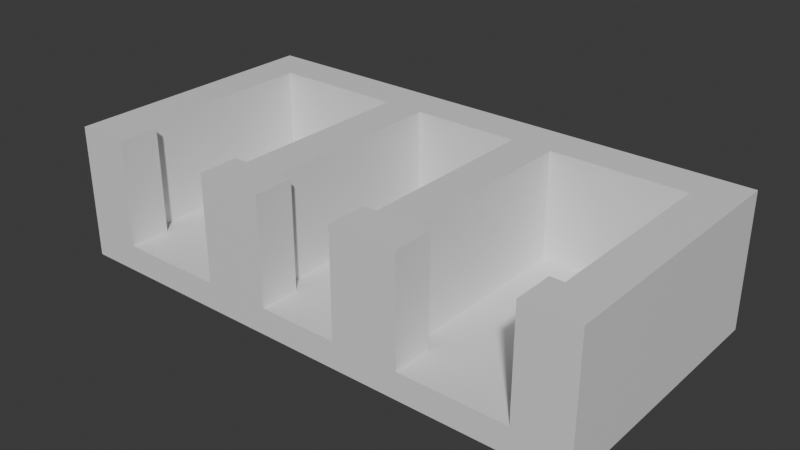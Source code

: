 # Source: Stage_Building_Rowhouse_GroundLower_01.blend  (saved by Blender 5.2.45; exported with 4.5.12 LTS)
import bpy
from mathutils import Matrix  # noqa: F401  (used for matrix-valued properties, if any)

bpy.ops.wm.read_factory_settings(use_empty=True)
scene = bpy.context.scene
scene.name = 'Scene'

# ---- collections
col_collection = bpy.data.collections.new('Collection'); scene.collection.children.link(col_collection)

# ---- materials (node trees are filled in below, after node groups)
mat_concrete = bpy.data.materials.new('Concrete')
mat_concrete.diffuse_color = (0.6, 0.6, 0.6, 1.0)
mat_rebar = bpy.data.materials.new('Rebar')
mat_rebar.diffuse_color = (0.15, 0.25, 0.6, 1.0)

# ---- material node trees
mat_concrete.use_nodes = True; mat_concrete.node_tree.nodes.clear()
_N = mat_concrete.node_tree.nodes; _L = mat_concrete.node_tree.links
n0 = _N.new('ShaderNodeBsdfPrincipled'); n0.name = 'Principled BSDF'; n0.location = (-200, 100)
n0.inputs[10].default_value = 0.005
n1 = _N.new('ShaderNodeOutputMaterial'); n1.name = 'Material Output'; n1.location = (200, 100)
_L.new(n0.outputs[0], n1.inputs[0])
n1.is_active_output = True
mat_rebar.use_nodes = True; mat_rebar.node_tree.nodes.clear()
_N = mat_rebar.node_tree.nodes; _L = mat_rebar.node_tree.links
n0 = _N.new('ShaderNodeBsdfPrincipled'); n0.name = 'Principled BSDF'; n0.location = (-200, 100)
n0.inputs[10].default_value = 0.005
n1 = _N.new('ShaderNodeOutputMaterial'); n1.name = 'Material Output'; n1.location = (200, 100)
_L.new(n0.outputs[0], n1.inputs[0])
n1.is_active_output = True

# ---- world
world_world = bpy.data.worlds.new('World'); scene.world = world_world
world_world.use_nodes = True; world_world.node_tree.nodes.clear()
_N = world_world.node_tree.nodes; _L = world_world.node_tree.links
n0 = _N.new('ShaderNodeOutputWorld'); n0.name = 'World Output'; n0.location = (200, 100)
n1 = _N.new('ShaderNodeBackground'); n1.name = 'Background'; n1.location = (-200, 100)
n1.inputs[0].default_value = (0.05088, 0.05088, 0.05088, 1.0)
_L.new(n1.outputs[0], n0.inputs[0])
n0.is_active_output = True
world_world.color = (0.05088, 0.05088, 0.05088)
world_world.sun_shadow_jitter_overblur = 0.0

# ---- meshes
me_stage_building_rowhouse_groundlower_01_concrete = bpy.data.meshes.new('Stage_Building_Rowhouse_GroundLower_01_Concrete')
me_stage_building_rowhouse_groundlower_01_concrete.from_pydata([(-8.0, -4.0, 0.0), (8.0, -4.0, 0.0), (-8.0, 4.0, 0.0), (8.0, 4.0, 0.0), (-8.0, -4.0, 0.8), (8.0, -4.0, 0.8), (-8.0, 4.0, 0.8), (8.0, 4.0, 0.8), (-8.0, -4.0, 0.8), (-6.4, -4.0, 0.8), (-8.0, -3.6, 0.8), (-6.4, -3.6, 0.8), (-8.0, -4.0, 4.0), (-6.4, -4.0, 4.0), (-8.0, -3.6, 4.0), (-6.4, -3.6, 4.0), (-8.0, -3.2, 0.8), (-6.4, -3.2, 0.8), (-8.0, -2.8, 0.8), (-6.4, -2.8, 0.8), (-8.0, -3.2, 4.0), (-6.4, -3.2, 4.0), (-8.0, -2.8, 4.0), (-6.4, -2.8, 4.0), (-8.0, -3.6, 0.8), (-7.6, -3.6, 0.8), (-8.0, -3.2, 0.8), (-7.6, -3.2, 0.8), (-8.0, -3.6, 4.0), (-7.6, -3.6, 4.0), (-8.0, -3.2, 4.0), (-7.6, -3.2, 4.0), (-6.8, -3.6, 0.8), (-6.4, -3.6, 0.8), (-6.8, -3.2, 0.8), (-6.4, -3.2, 0.8), (-6.8, -3.6, 4.0), (-6.4, -3.6, 4.0), (-6.8, -3.2, 4.0), (-6.4, -3.2, 4.0), (-3.2, -4.0, 0.8), (-1.2, -4.0, 0.8), (-3.2, -3.6, 0.8), (-1.2, -3.6, 0.8), (-3.2, -4.0, 4.0), (-1.2, -4.0, 4.0), (-3.2, -3.6, 4.0), (-1.2, -3.6, 4.0), (-3.2, -3.2, 0.8), (-1.2, -3.2, 0.8), (-3.2, -2.8, 0.8), (-1.2, -2.8, 0.8), (-3.2, -3.2, 4.0), (-1.2, -3.2, 4.0), (-3.2, -2.8, 4.0), (-1.2, -2.8, 4.0), (-3.2, -3.6, 0.8), (-2.8, -3.6, 0.8), (-3.2, -3.2, 0.8), (-2.8, -3.2, 0.8), (-3.2, -3.6, 4.0), (-2.8, -3.6, 4.0), (-3.2, -3.2, 4.0), (-2.8, -3.2, 4.0), (-1.6, -3.6, 0.8), (-1.2, -3.6, 0.8), (-1.6, -3.2, 0.8), (-1.2, -3.2, 0.8), (-1.6, -3.6, 4.0), (-1.2, -3.6, 4.0), (-1.6, -3.2, 4.0), (-1.2, -3.2, 4.0), (1.2, -4.0, 0.8), (3.2, -4.0, 0.8), (1.2, -3.6, 0.8), (3.2, -3.6, 0.8), (1.2, -4.0, 4.0), (3.2, -4.0, 4.0), (1.2, -3.6, 4.0), (3.2, -3.6, 4.0), (1.2, -3.2, 0.8), (3.2, -3.2, 0.8), (1.2, -2.8, 0.8), (3.2, -2.8, 0.8), (1.2, -3.2, 4.0), (3.2, -3.2, 4.0), (1.2, -2.8, 4.0), (3.2, -2.8, 4.0), (1.2, -3.6, 0.8), (1.6, -3.6, 0.8), (1.2, -3.2, 0.8), (1.6, -3.2, 0.8), (1.2, -3.6, 4.0), (1.6, -3.6, 4.0), (1.2, -3.2, 4.0), (1.6, -3.2, 4.0), (2.8, -3.6, 0.8), (3.2, -3.6, 0.8), (2.8, -3.2, 0.8), (3.2, -3.2, 0.8), (2.8, -3.6, 4.0), (3.2, -3.6, 4.0), (2.8, -3.2, 4.0), (3.2, -3.2, 4.0), (6.4, -4.0, 0.8), (8.0, -4.0, 0.8), (6.4, -3.6, 0.8), (8.0, -3.6, 0.8), (6.4, -4.0, 4.0), (8.0, -4.0, 4.0), (6.4, -3.6, 4.0), (8.0, -3.6, 4.0), (6.4, -3.2, 0.8), (8.0, -3.2, 0.8), (6.4, -2.8, 0.8), (8.0, -2.8, 0.8), (6.4, -3.2, 4.0), (8.0, -3.2, 4.0), (6.4, -2.8, 4.0), (8.0, -2.8, 4.0), (6.4, -3.6, 0.8), (6.8, -3.6, 0.8), (6.4, -3.2, 0.8), (6.8, -3.2, 0.8), (6.4, -3.6, 4.0), (6.8, -3.6, 4.0), (6.4, -3.2, 4.0), (6.8, -3.2, 4.0), (7.6, -3.6, 0.8), (8.0, -3.6, 0.8), (7.6, -3.2, 0.8), (8.0, -3.2, 0.8), (7.6, -3.6, 4.0), (8.0, -3.6, 4.0), (7.6, -3.2, 4.0), (8.0, -3.2, 4.0), (-8.0, 2.8, 0.8), (8.0, 2.8, 0.8), (-8.0, 3.2, 0.8), (8.0, 3.2, 0.8), (-8.0, 2.8, 4.0), (8.0, 2.8, 4.0), (-8.0, 3.2, 4.0), (8.0, 3.2, 4.0), (-8.0, 3.6, 0.8), (8.0, 3.6, 0.8), (-8.0, 4.0, 0.8), (8.0, 4.0, 0.8), (-8.0, 3.6, 4.0), (8.0, 3.6, 4.0), (-8.0, 4.0, 4.0), (8.0, 4.0, 4.0), (-8.0, 3.2, 0.8), (-7.6, 3.2, 0.8), (-8.0, 3.6, 0.8), (-7.6, 3.6, 0.8), (-8.0, 3.2, 4.0), (-7.6, 3.2, 4.0), (-8.0, 3.6, 4.0), (-7.6, 3.6, 4.0), (7.6, 3.2, 0.8), (8.0, 3.2, 0.8), (7.6, 3.6, 0.8), (8.0, 3.6, 0.8), (7.6, 3.2, 4.0), (8.0, 3.2, 4.0), (7.6, 3.6, 4.0), (8.0, 3.6, 4.0), (-8.0, -2.8, 0.8), (-7.6, -2.8, 0.8), (-8.0, 2.8, 0.8), (-7.6, 2.8, 0.8), (-8.0, -2.8, 4.0), (-7.6, -2.8, 4.0), (-8.0, 2.8, 4.0), (-7.6, 2.8, 4.0), (-7.2, -2.8, 0.8), (-6.8, -2.8, 0.8), (-7.2, 2.8, 0.8), (-6.8, 2.8, 0.8), (-7.2, -2.8, 4.0), (-6.8, -2.8, 4.0), (-7.2, 2.8, 4.0), (-6.8, 2.8, 4.0), (-7.6, -2.8, 0.8), (-7.2, -2.8, 0.8), (-7.6, -2.4, 0.8), (-7.2, -2.4, 0.8), (-7.6, -2.8, 4.0), (-7.2, -2.8, 4.0), (-7.6, -2.4, 4.0), (-7.2, -2.4, 4.0), (-7.6, 2.4, 0.8), (-7.2, 2.4, 0.8), (-7.6, 2.8, 0.8), (-7.2, 2.8, 0.8), (-7.6, 2.4, 4.0), (-7.2, 2.4, 4.0), (-7.6, 2.8, 4.0), (-7.2, 2.8, 4.0), (6.8, -2.8, 0.8), (7.2, -2.8, 0.8), (6.8, 2.8, 0.8), (7.2, 2.8, 0.8), (6.8, -2.8, 4.0), (7.2, -2.8, 4.0), (6.8, 2.8, 4.0), (7.2, 2.8, 4.0), (7.6, -2.8, 0.8), (8.0, -2.8, 0.8), (7.6, 2.8, 0.8), (8.0, 2.8, 0.8), (7.6, -2.8, 4.0), (8.0, -2.8, 4.0), (7.6, 2.8, 4.0), (8.0, 2.8, 4.0), (7.2, -2.8, 0.8), (7.6, -2.8, 0.8), (7.2, -2.4, 0.8), (7.6, -2.4, 0.8), (7.2, -2.8, 4.0), (7.6, -2.8, 4.0), (7.2, -2.4, 4.0), (7.6, -2.4, 4.0), (7.2, 2.4, 0.8), (7.6, 2.4, 0.8), (7.2, 2.8, 0.8), (7.6, 2.8, 0.8), (7.2, 2.4, 4.0), (7.6, 2.4, 4.0), (7.2, 2.8, 4.0), (7.6, 2.8, 4.0), (-2.8, -2.8, 0.8), (-2.4, -2.8, 0.8), (-2.8, 2.8, 0.8), (-2.4, 2.8, 0.8), (-2.8, -2.8, 4.0), (-2.4, -2.8, 4.0), (-2.8, 2.8, 4.0), (-2.4, 2.8, 4.0), (-2.0, -2.8, 0.8), (-1.6, -2.8, 0.8), (-2.0, 2.8, 0.8), (-1.6, 2.8, 0.8), (-2.0, -2.8, 4.0), (-1.6, -2.8, 4.0), (-2.0, 2.8, 4.0), (-1.6, 2.8, 4.0), (-2.4, -2.8, 0.8), (-2.0, -2.8, 0.8), (-2.4, -2.4, 0.8), (-2.0, -2.4, 0.8), (-2.4, -2.8, 4.0), (-2.0, -2.8, 4.0), (-2.4, -2.4, 4.0), (-2.0, -2.4, 4.0), (-2.4, 2.4, 0.8), (-2.0, 2.4, 0.8), (-2.4, 2.8, 0.8), (-2.0, 2.8, 0.8), (-2.4, 2.4, 4.0), (-2.0, 2.4, 4.0), (-2.4, 2.8, 4.0), (-2.0, 2.8, 4.0), (1.6, -2.8, 0.8), (2.0, -2.8, 0.8), (1.6, 2.8, 0.8), (2.0, 2.8, 0.8), (1.6, -2.8, 4.0), (2.0, -2.8, 4.0), (1.6, 2.8, 4.0), (2.0, 2.8, 4.0), (2.4, -2.8, 0.8), (2.8, -2.8, 0.8), (2.4, 2.8, 0.8), (2.8, 2.8, 0.8), (2.4, -2.8, 4.0), (2.8, -2.8, 4.0), (2.4, 2.8, 4.0), (2.8, 2.8, 4.0), (2.0, -2.8, 0.8), (2.4, -2.8, 0.8), (2.0, -2.4, 0.8), (2.4, -2.4, 0.8), (2.0, -2.8, 4.0), (2.4, -2.8, 4.0), (2.0, -2.4, 4.0), (2.4, -2.4, 4.0), (2.0, 2.4, 0.8), (2.4, 2.4, 0.8), (2.0, 2.8, 0.8), (2.4, 2.8, 0.8), (2.0, 2.4, 4.0), (2.4, 2.4, 4.0), (2.0, 2.8, 4.0), (2.4, 2.8, 4.0)], [], [(0, 2, 3, 1), (4, 5, 7, 6), (0, 1, 5, 4), (2, 6, 7, 3), (0, 4, 6, 2), (1, 3, 7, 5), (8, 10, 11, 9), (12, 13, 15, 14), (8, 9, 13, 12), (10, 14, 15, 11), (8, 12, 14, 10), (9, 11, 15, 13), (16, 18, 19, 17), (20, 21, 23, 22), (16, 17, 21, 20), (18, 22, 23, 19), (16, 20, 22, 18), (17, 19, 23, 21), (24, 26, 27, 25), (28, 29, 31, 30), (24, 25, 29, 28), (26, 30, 31, 27), (24, 28, 30, 26), (25, 27, 31, 29), (32, 34, 35, 33), (36, 37, 39, 38), (32, 33, 37, 36), (34, 38, 39, 35), (32, 36, 38, 34), (33, 35, 39, 37), (40, 42, 43, 41), (44, 45, 47, 46), (40, 41, 45, 44), (42, 46, 47, 43), (40, 44, 46, 42), (41, 43, 47, 45), (48, 50, 51, 49), (52, 53, 55, 54), (48, 49, 53, 52), (50, 54, 55, 51), (48, 52, 54, 50), (49, 51, 55, 53), (56, 58, 59, 57), (60, 61, 63, 62), (56, 57, 61, 60), (58, 62, 63, 59), (56, 60, 62, 58), (57, 59, 63, 61), (64, 66, 67, 65), (68, 69, 71, 70), (64, 65, 69, 68), (66, 70, 71, 67), (64, 68, 70, 66), (65, 67, 71, 69), (72, 74, 75, 73), (76, 77, 79, 78), (72, 73, 77, 76), (74, 78, 79, 75), (72, 76, 78, 74), (73, 75, 79, 77), (80, 82, 83, 81), (84, 85, 87, 86), (80, 81, 85, 84), (82, 86, 87, 83), (80, 84, 86, 82), (81, 83, 87, 85), (88, 90, 91, 89), (92, 93, 95, 94), (88, 89, 93, 92), (90, 94, 95, 91), (88, 92, 94, 90), (89, 91, 95, 93), (96, 98, 99, 97), (100, 101, 103, 102), (96, 97, 101, 100), (98, 102, 103, 99), (96, 100, 102, 98), (97, 99, 103, 101), (104, 106, 107, 105), (108, 109, 111, 110), (104, 105, 109, 108), (106, 110, 111, 107), (104, 108, 110, 106), (105, 107, 111, 109), (112, 114, 115, 113), (116, 117, 119, 118), (112, 113, 117, 116), (114, 118, 119, 115), (112, 116, 118, 114), (113, 115, 119, 117), (120, 122, 123, 121), (124, 125, 127, 126), (120, 121, 125, 124), (122, 126, 127, 123), (120, 124, 126, 122), (121, 123, 127, 125), (128, 130, 131, 129), (132, 133, 135, 134), (128, 129, 133, 132), (130, 134, 135, 131), (128, 132, 134, 130), (129, 131, 135, 133), (136, 138, 139, 137), (140, 141, 143, 142), (136, 137, 141, 140), (138, 142, 143, 139), (136, 140, 142, 138), (137, 139, 143, 141), (144, 146, 147, 145), (148, 149, 151, 150), (144, 145, 149, 148), (146, 150, 151, 147), (144, 148, 150, 146), (145, 147, 151, 149), (152, 154, 155, 153), (156, 157, 159, 158), (152, 153, 157, 156), (154, 158, 159, 155), (152, 156, 158, 154), (153, 155, 159, 157), (160, 162, 163, 161), (164, 165, 167, 166), (160, 161, 165, 164), (162, 166, 167, 163), (160, 164, 166, 162), (161, 163, 167, 165), (168, 170, 171, 169), (172, 173, 175, 174), (168, 169, 173, 172), (170, 174, 175, 171), (168, 172, 174, 170), (169, 171, 175, 173), (176, 178, 179, 177), (180, 181, 183, 182), (176, 177, 181, 180), (178, 182, 183, 179), (176, 180, 182, 178), (177, 179, 183, 181), (184, 186, 187, 185), (188, 189, 191, 190), (184, 185, 189, 188), (186, 190, 191, 187), (184, 188, 190, 186), (185, 187, 191, 189), (192, 194, 195, 193), (196, 197, 199, 198), (192, 193, 197, 196), (194, 198, 199, 195), (192, 196, 198, 194), (193, 195, 199, 197), (200, 202, 203, 201), (204, 205, 207, 206), (200, 201, 205, 204), (202, 206, 207, 203), (200, 204, 206, 202), (201, 203, 207, 205), (208, 210, 211, 209), (212, 213, 215, 214), (208, 209, 213, 212), (210, 214, 215, 211), (208, 212, 214, 210), (209, 211, 215, 213), (216, 218, 219, 217), (220, 221, 223, 222), (216, 217, 221, 220), (218, 222, 223, 219), (216, 220, 222, 218), (217, 219, 223, 221), (224, 226, 227, 225), (228, 229, 231, 230), (224, 225, 229, 228), (226, 230, 231, 227), (224, 228, 230, 226), (225, 227, 231, 229), (232, 234, 235, 233), (236, 237, 239, 238), (232, 233, 237, 236), (234, 238, 239, 235), (232, 236, 238, 234), (233, 235, 239, 237), (240, 242, 243, 241), (244, 245, 247, 246), (240, 241, 245, 244), (242, 246, 247, 243), (240, 244, 246, 242), (241, 243, 247, 245), (248, 250, 251, 249), (252, 253, 255, 254), (248, 249, 253, 252), (250, 254, 255, 251), (248, 252, 254, 250), (249, 251, 255, 253), (256, 258, 259, 257), (260, 261, 263, 262), (256, 257, 261, 260), (258, 262, 263, 259), (256, 260, 262, 258), (257, 259, 263, 261), (264, 266, 267, 265), (268, 269, 271, 270), (264, 265, 269, 268), (266, 270, 271, 267), (264, 268, 270, 266), (265, 267, 271, 269), (272, 274, 275, 273), (276, 277, 279, 278), (272, 273, 277, 276), (274, 278, 279, 275), (272, 276, 278, 274), (273, 275, 279, 277), (280, 282, 283, 281), (284, 285, 287, 286), (280, 281, 285, 284), (282, 286, 287, 283), (280, 284, 286, 282), (281, 283, 287, 285), (288, 290, 291, 289), (292, 293, 295, 294), (288, 289, 293, 292), (290, 294, 295, 291), (288, 292, 294, 290), (289, 291, 295, 293)])
me_stage_building_rowhouse_groundlower_01_concrete.materials.append(mat_concrete)
me_stage_building_rowhouse_groundlower_01_concrete.update()
me_stage_building_rowhouse_groundlower_01_rebar = bpy.data.meshes.new('Stage_Building_Rowhouse_GroundLower_01_Rebar')
me_stage_building_rowhouse_groundlower_01_rebar.from_pydata([(-7.6, -3.6, 0.8), (-6.8, -3.6, 0.8), (-7.6, -3.2, 0.8), (-6.8, -3.2, 0.8), (-7.6, -3.6, 4.0), (-6.8, -3.6, 4.0), (-7.6, -3.2, 4.0), (-6.8, -3.2, 4.0), (-2.8, -3.6, 0.8), (-1.6, -3.6, 0.8), (-2.8, -3.2, 0.8), (-1.6, -3.2, 0.8), (-2.8, -3.6, 4.0), (-1.6, -3.6, 4.0), (-2.8, -3.2, 4.0), (-1.6, -3.2, 4.0), (1.6, -3.6, 0.8), (2.8, -3.6, 0.8), (1.6, -3.2, 0.8), (2.8, -3.2, 0.8), (1.6, -3.6, 4.0), (2.8, -3.6, 4.0), (1.6, -3.2, 4.0), (2.8, -3.2, 4.0), (6.8, -3.6, 0.8), (7.6, -3.6, 0.8), (6.8, -3.2, 0.8), (7.6, -3.2, 0.8), (6.8, -3.6, 4.0), (7.6, -3.6, 4.0), (6.8, -3.2, 4.0), (7.6, -3.2, 4.0), (-7.6, 3.2, 0.8), (7.6, 3.2, 0.8), (-7.6, 3.6, 0.8), (7.6, 3.6, 0.8), (-7.6, 3.2, 4.0), (7.6, 3.2, 4.0), (-7.6, 3.6, 4.0), (7.6, 3.6, 4.0), (-7.6, -2.4, 0.8), (-7.2, -2.4, 0.8), (-7.6, 2.4, 0.8), (-7.2, 2.4, 0.8), (-7.6, -2.4, 4.0), (-7.2, -2.4, 4.0), (-7.6, 2.4, 4.0), (-7.2, 2.4, 4.0), (7.2, -2.4, 0.8), (7.6, -2.4, 0.8), (7.2, 2.4, 0.8), (7.6, 2.4, 0.8), (7.2, -2.4, 4.0), (7.6, -2.4, 4.0), (7.2, 2.4, 4.0), (7.6, 2.4, 4.0), (-2.4, -2.4, 0.8), (-2.0, -2.4, 0.8), (-2.4, 2.4, 0.8), (-2.0, 2.4, 0.8), (-2.4, -2.4, 4.0), (-2.0, -2.4, 4.0), (-2.4, 2.4, 4.0), (-2.0, 2.4, 4.0), (2.0, -2.4, 0.8), (2.4, -2.4, 0.8), (2.0, 2.4, 0.8), (2.4, 2.4, 0.8), (2.0, -2.4, 4.0), (2.4, -2.4, 4.0), (2.0, 2.4, 4.0), (2.4, 2.4, 4.0)], [], [(0, 2, 3, 1), (4, 5, 7, 6), (0, 1, 5, 4), (2, 6, 7, 3), (0, 4, 6, 2), (1, 3, 7, 5), (8, 10, 11, 9), (12, 13, 15, 14), (8, 9, 13, 12), (10, 14, 15, 11), (8, 12, 14, 10), (9, 11, 15, 13), (16, 18, 19, 17), (20, 21, 23, 22), (16, 17, 21, 20), (18, 22, 23, 19), (16, 20, 22, 18), (17, 19, 23, 21), (24, 26, 27, 25), (28, 29, 31, 30), (24, 25, 29, 28), (26, 30, 31, 27), (24, 28, 30, 26), (25, 27, 31, 29), (32, 34, 35, 33), (36, 37, 39, 38), (32, 33, 37, 36), (34, 38, 39, 35), (32, 36, 38, 34), (33, 35, 39, 37), (40, 42, 43, 41), (44, 45, 47, 46), (40, 41, 45, 44), (42, 46, 47, 43), (40, 44, 46, 42), (41, 43, 47, 45), (48, 50, 51, 49), (52, 53, 55, 54), (48, 49, 53, 52), (50, 54, 55, 51), (48, 52, 54, 50), (49, 51, 55, 53), (56, 58, 59, 57), (60, 61, 63, 62), (56, 57, 61, 60), (58, 62, 63, 59), (56, 60, 62, 58), (57, 59, 63, 61), (64, 66, 67, 65), (68, 69, 71, 70), (64, 65, 69, 68), (66, 70, 71, 67), (64, 68, 70, 66), (65, 67, 71, 69)])
me_stage_building_rowhouse_groundlower_01_rebar.materials.append(mat_rebar)
me_stage_building_rowhouse_groundlower_01_rebar.update()

# ---- objects
ob_stage_building_rowhouse_groundlower_01 = bpy.data.objects.new('Stage_Building_Rowhouse_GroundLower_01', None)
ob_stage_building_rowhouse_groundlower_01_concrete = bpy.data.objects.new('Stage_Building_Rowhouse_GroundLower_01_Concrete', me_stage_building_rowhouse_groundlower_01_concrete)
ob_stage_building_rowhouse_groundlower_01_rebar = bpy.data.objects.new('Stage_Building_Rowhouse_GroundLower_01_Rebar', me_stage_building_rowhouse_groundlower_01_rebar)

# ---- transforms, parenting, visibility, modifiers, constraints
ob_stage_building_rowhouse_groundlower_01.location = (0.0, 0.0, 0.0)
ob_stage_building_rowhouse_groundlower_01_concrete.parent = ob_stage_building_rowhouse_groundlower_01
ob_stage_building_rowhouse_groundlower_01_concrete.location = (0.0, 0.0, 0.0)
ob_stage_building_rowhouse_groundlower_01_rebar.parent = ob_stage_building_rowhouse_groundlower_01
ob_stage_building_rowhouse_groundlower_01_rebar.location = (0.0, 0.0, 0.0)

# ---- collection membership
col_collection.objects.link(ob_stage_building_rowhouse_groundlower_01)
col_collection.objects.link(ob_stage_building_rowhouse_groundlower_01_concrete)
col_collection.objects.link(ob_stage_building_rowhouse_groundlower_01_rebar)

# ---- scene / render settings (as saved in the file)
scene.frame_start = 1; scene.frame_end = 250; scene.frame_set(1)
scene.render.engine = 'BLENDER_EEVEE_NEXT'
scene.render.bake_bias = 0.0
scene.render.bake_samples = 0
scene.render.compositor_device = 'GPU'
scene.eevee.use_volume_custom_range = False
scene.eevee.fast_gi_thickness_near = 0.1
scene.eevee.fast_gi_thickness_far = 0.0
scene.eevee.ray_tracing_options.screen_trace_thickness = 0.1
bpy.context.view_layer.update()

# ---- added for rendering (the .blend has no active camera and no usable light): camera, sun
cam_auto = bpy.data.cameras.new('AutoCamera')
cam_auto.lens = 50.0
cam_auto.sensor_width = 36.0
cam_auto.clip_end = 1000.0
ob_auto_camera = bpy.data.objects.new('AutoCamera', cam_auto)
scene.collection.objects.link(ob_auto_camera)
ob_auto_camera.location = (16.9596, -20.3516, 15.5677)
ob_auto_camera.rotation_euler = (1.09748, -7.21219e-08, 0.694738)
scene.camera = ob_auto_camera
light_auto_sun = bpy.data.lights.new('AutoSun', 'SUN')
light_auto_sun.energy = 3.0
light_auto_sun.angle = 0.0523599
ob_auto_sun = bpy.data.objects.new('AutoSun', light_auto_sun)
scene.collection.objects.link(ob_auto_sun)
ob_auto_sun.rotation_euler = (0.872665, 0.174533, 0.523599)
bpy.context.view_layer.update()
